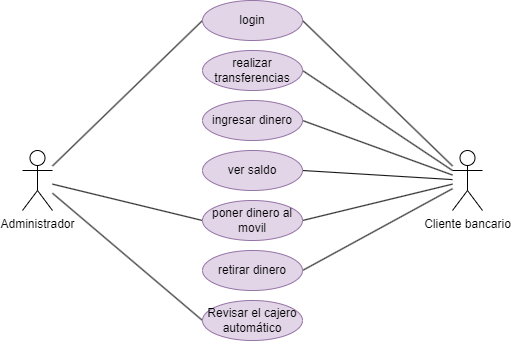

The diagram above was exported from draw.io. Its source (the exported page's mxGraphModel, read from the mxfile embedded in the PNG):
<mxGraphModel dx="1235" dy="624" grid="1" gridSize="10" guides="1" tooltips="1" connect="1" arrows="1" fold="1" page="1" pageScale="1" pageWidth="827" pageHeight="1169" math="0" shadow="0">
  <root>
    <mxCell id="0" />
    <mxCell id="1" parent="0" />
    <mxCell id="mFi6LWyVJfTGQVArrWTU-10" style="rounded=0;orthogonalLoop=1;jettySize=auto;html=1;entryX=0;entryY=0.5;entryDx=0;entryDy=0;endArrow=none;endFill=0;" edge="1" parent="1" source="mFi6LWyVJfTGQVArrWTU-1" target="mFi6LWyVJfTGQVArrWTU-3">
      <mxGeometry relative="1" as="geometry" />
    </mxCell>
    <mxCell id="mFi6LWyVJfTGQVArrWTU-18" style="rounded=0;orthogonalLoop=1;jettySize=auto;html=1;entryX=0;entryY=0.5;entryDx=0;entryDy=0;endArrow=none;endFill=0;" edge="1" parent="1" source="mFi6LWyVJfTGQVArrWTU-1" target="mFi6LWyVJfTGQVArrWTU-7">
      <mxGeometry relative="1" as="geometry" />
    </mxCell>
    <mxCell id="mFi6LWyVJfTGQVArrWTU-20" style="rounded=0;orthogonalLoop=1;jettySize=auto;html=1;entryX=0;entryY=0.5;entryDx=0;entryDy=0;endArrow=none;endFill=0;" edge="1" parent="1" source="mFi6LWyVJfTGQVArrWTU-1" target="mFi6LWyVJfTGQVArrWTU-19">
      <mxGeometry relative="1" as="geometry" />
    </mxCell>
    <mxCell id="mFi6LWyVJfTGQVArrWTU-1" value="Administrador" style="shape=umlActor;verticalLabelPosition=bottom;verticalAlign=top;html=1;outlineConnect=0;" vertex="1" parent="1">
      <mxGeometry x="170" y="230" width="30" height="60" as="geometry" />
    </mxCell>
    <mxCell id="mFi6LWyVJfTGQVArrWTU-11" style="rounded=0;orthogonalLoop=1;jettySize=auto;html=1;entryX=1;entryY=0.5;entryDx=0;entryDy=0;endArrow=none;endFill=0;" edge="1" parent="1" source="mFi6LWyVJfTGQVArrWTU-2" target="mFi6LWyVJfTGQVArrWTU-3">
      <mxGeometry relative="1" as="geometry" />
    </mxCell>
    <mxCell id="mFi6LWyVJfTGQVArrWTU-13" style="rounded=0;orthogonalLoop=1;jettySize=auto;html=1;entryX=1;entryY=0.5;entryDx=0;entryDy=0;endArrow=none;endFill=0;" edge="1" parent="1" source="mFi6LWyVJfTGQVArrWTU-2" target="mFi6LWyVJfTGQVArrWTU-4">
      <mxGeometry relative="1" as="geometry" />
    </mxCell>
    <mxCell id="mFi6LWyVJfTGQVArrWTU-14" style="rounded=0;orthogonalLoop=1;jettySize=auto;html=1;entryX=1;entryY=0.5;entryDx=0;entryDy=0;endArrow=none;endFill=0;" edge="1" parent="1" source="mFi6LWyVJfTGQVArrWTU-2" target="mFi6LWyVJfTGQVArrWTU-5">
      <mxGeometry relative="1" as="geometry" />
    </mxCell>
    <mxCell id="mFi6LWyVJfTGQVArrWTU-15" style="rounded=0;orthogonalLoop=1;jettySize=auto;html=1;entryX=1;entryY=0.5;entryDx=0;entryDy=0;endArrow=none;endFill=0;" edge="1" parent="1" source="mFi6LWyVJfTGQVArrWTU-2" target="mFi6LWyVJfTGQVArrWTU-6">
      <mxGeometry relative="1" as="geometry" />
    </mxCell>
    <mxCell id="mFi6LWyVJfTGQVArrWTU-16" style="rounded=0;orthogonalLoop=1;jettySize=auto;html=1;entryX=1;entryY=0.5;entryDx=0;entryDy=0;endArrow=none;endFill=0;" edge="1" parent="1" source="mFi6LWyVJfTGQVArrWTU-2" target="mFi6LWyVJfTGQVArrWTU-7">
      <mxGeometry relative="1" as="geometry" />
    </mxCell>
    <mxCell id="mFi6LWyVJfTGQVArrWTU-17" style="rounded=0;orthogonalLoop=1;jettySize=auto;html=1;entryX=1;entryY=0.5;entryDx=0;entryDy=0;endArrow=none;endFill=0;" edge="1" parent="1" source="mFi6LWyVJfTGQVArrWTU-2" target="mFi6LWyVJfTGQVArrWTU-8">
      <mxGeometry relative="1" as="geometry" />
    </mxCell>
    <mxCell id="mFi6LWyVJfTGQVArrWTU-2" value="Cliente bancario" style="shape=umlActor;verticalLabelPosition=bottom;verticalAlign=top;html=1;outlineConnect=0;" vertex="1" parent="1">
      <mxGeometry x="600" y="230" width="30" height="60" as="geometry" />
    </mxCell>
    <mxCell id="mFi6LWyVJfTGQVArrWTU-3" value="login" style="ellipse;whiteSpace=wrap;html=1;align=center;fillColor=#e1d5e7;strokeColor=#9673a6;" vertex="1" parent="1">
      <mxGeometry x="350" y="80" width="100" height="40" as="geometry" />
    </mxCell>
    <mxCell id="mFi6LWyVJfTGQVArrWTU-4" value="realizar transferencias" style="ellipse;whiteSpace=wrap;html=1;align=center;fillColor=#e1d5e7;strokeColor=#9673a6;" vertex="1" parent="1">
      <mxGeometry x="350" y="130" width="100" height="40" as="geometry" />
    </mxCell>
    <mxCell id="mFi6LWyVJfTGQVArrWTU-5" value="ingresar dinero" style="ellipse;whiteSpace=wrap;html=1;align=center;fillColor=#e1d5e7;strokeColor=#9673a6;" vertex="1" parent="1">
      <mxGeometry x="350" y="180" width="100" height="40" as="geometry" />
    </mxCell>
    <mxCell id="mFi6LWyVJfTGQVArrWTU-6" value="ver saldo" style="ellipse;whiteSpace=wrap;html=1;align=center;fillColor=#e1d5e7;strokeColor=#9673a6;" vertex="1" parent="1">
      <mxGeometry x="350" y="230" width="100" height="40" as="geometry" />
    </mxCell>
    <mxCell id="mFi6LWyVJfTGQVArrWTU-7" value="poner dinero al movil" style="ellipse;whiteSpace=wrap;html=1;align=center;fillColor=#e1d5e7;strokeColor=#9673a6;" vertex="1" parent="1">
      <mxGeometry x="350" y="280" width="100" height="40" as="geometry" />
    </mxCell>
    <mxCell id="mFi6LWyVJfTGQVArrWTU-8" value="retirar dinero" style="ellipse;whiteSpace=wrap;html=1;align=center;fillColor=#e1d5e7;strokeColor=#9673a6;" vertex="1" parent="1">
      <mxGeometry x="350" y="330" width="100" height="40" as="geometry" />
    </mxCell>
    <mxCell id="mFi6LWyVJfTGQVArrWTU-19" value="Revisar el cajero automático" style="ellipse;whiteSpace=wrap;html=1;align=center;fillColor=#e1d5e7;strokeColor=#9673a6;" vertex="1" parent="1">
      <mxGeometry x="350" y="380" width="100" height="40" as="geometry" />
    </mxCell>
  </root>
</mxGraphModel>